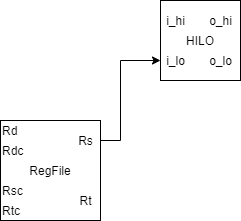

The diagram above was exported from draw.io. Its source (the exported page's mxGraphModel, read from the mxfile embedded in the PNG):
<mxGraphModel dx="962" dy="632" grid="1" gridSize="10" guides="1" tooltips="1" connect="1" arrows="1" fold="1" page="1" pageScale="1" pageWidth="827" pageHeight="1169" math="0" shadow="0">
  <root>
    <mxCell id="0" />
    <mxCell id="1" parent="0" />
    <mxCell id="39GEzYY4mOCCGW6jQMAa-1" value="RegFile" style="rounded=0;whiteSpace=wrap;html=1;" vertex="1" parent="1">
      <mxGeometry x="240" y="200" width="100" height="100" as="geometry" />
    </mxCell>
    <mxCell id="39GEzYY4mOCCGW6jQMAa-2" value="Rd" style="text;html=1;align=left;verticalAlign=middle;resizable=0;points=[];autosize=1;" vertex="1" parent="1">
      <mxGeometry x="240" y="200" width="30" height="20" as="geometry" />
    </mxCell>
    <mxCell id="39GEzYY4mOCCGW6jQMAa-3" value="Rdc" style="text;html=1;align=left;verticalAlign=middle;resizable=0;points=[];autosize=1;" vertex="1" parent="1">
      <mxGeometry x="240" y="220" width="40" height="20" as="geometry" />
    </mxCell>
    <mxCell id="39GEzYY4mOCCGW6jQMAa-4" value="Rsc" style="text;html=1;align=left;verticalAlign=middle;resizable=0;points=[];autosize=1;" vertex="1" parent="1">
      <mxGeometry x="240" y="260" width="40" height="20" as="geometry" />
    </mxCell>
    <mxCell id="39GEzYY4mOCCGW6jQMAa-5" value="Rtc" style="text;html=1;align=left;verticalAlign=middle;resizable=0;points=[];autosize=1;" vertex="1" parent="1">
      <mxGeometry x="240" y="280" width="30" height="20" as="geometry" />
    </mxCell>
    <mxCell id="39GEzYY4mOCCGW6jQMAa-6" style="edgeStyle=orthogonalEdgeStyle;rounded=0;orthogonalLoop=1;jettySize=auto;html=1;" edge="1" parent="1" source="39GEzYY4mOCCGW6jQMAa-7" target="39GEzYY4mOCCGW6jQMAa-11">
      <mxGeometry relative="1" as="geometry">
        <Array as="points">
          <mxPoint x="360" y="220" />
          <mxPoint x="360" y="140" />
        </Array>
      </mxGeometry>
    </mxCell>
    <mxCell id="39GEzYY4mOCCGW6jQMAa-7" value="Rs" style="text;html=1;align=center;verticalAlign=middle;resizable=0;points=[];autosize=1;" vertex="1" parent="1">
      <mxGeometry x="310" y="210" width="30" height="20" as="geometry" />
    </mxCell>
    <mxCell id="39GEzYY4mOCCGW6jQMAa-8" value="Rt" style="text;html=1;align=center;verticalAlign=middle;resizable=0;points=[];autosize=1;" vertex="1" parent="1">
      <mxGeometry x="310" y="270" width="30" height="20" as="geometry" />
    </mxCell>
    <mxCell id="39GEzYY4mOCCGW6jQMAa-9" value="HILO" style="rounded=0;whiteSpace=wrap;html=1;" vertex="1" parent="1">
      <mxGeometry x="400" y="80" width="80" height="80" as="geometry" />
    </mxCell>
    <mxCell id="39GEzYY4mOCCGW6jQMAa-10" value="i_hi" style="text;html=1;align=center;verticalAlign=middle;resizable=0;points=[];autosize=1;" vertex="1" parent="1">
      <mxGeometry x="400" y="90" width="30" height="20" as="geometry" />
    </mxCell>
    <mxCell id="39GEzYY4mOCCGW6jQMAa-11" value="i_lo" style="text;html=1;align=center;verticalAlign=middle;resizable=0;points=[];autosize=1;" vertex="1" parent="1">
      <mxGeometry x="400" y="130" width="30" height="20" as="geometry" />
    </mxCell>
    <mxCell id="39GEzYY4mOCCGW6jQMAa-12" value="o_hi" style="text;html=1;align=center;verticalAlign=middle;resizable=0;points=[];autosize=1;" vertex="1" parent="1">
      <mxGeometry x="440" y="90" width="40" height="20" as="geometry" />
    </mxCell>
    <mxCell id="39GEzYY4mOCCGW6jQMAa-13" value="o_lo" style="text;html=1;align=center;verticalAlign=middle;resizable=0;points=[];autosize=1;" vertex="1" parent="1">
      <mxGeometry x="440" y="130" width="40" height="20" as="geometry" />
    </mxCell>
  </root>
</mxGraphModel>